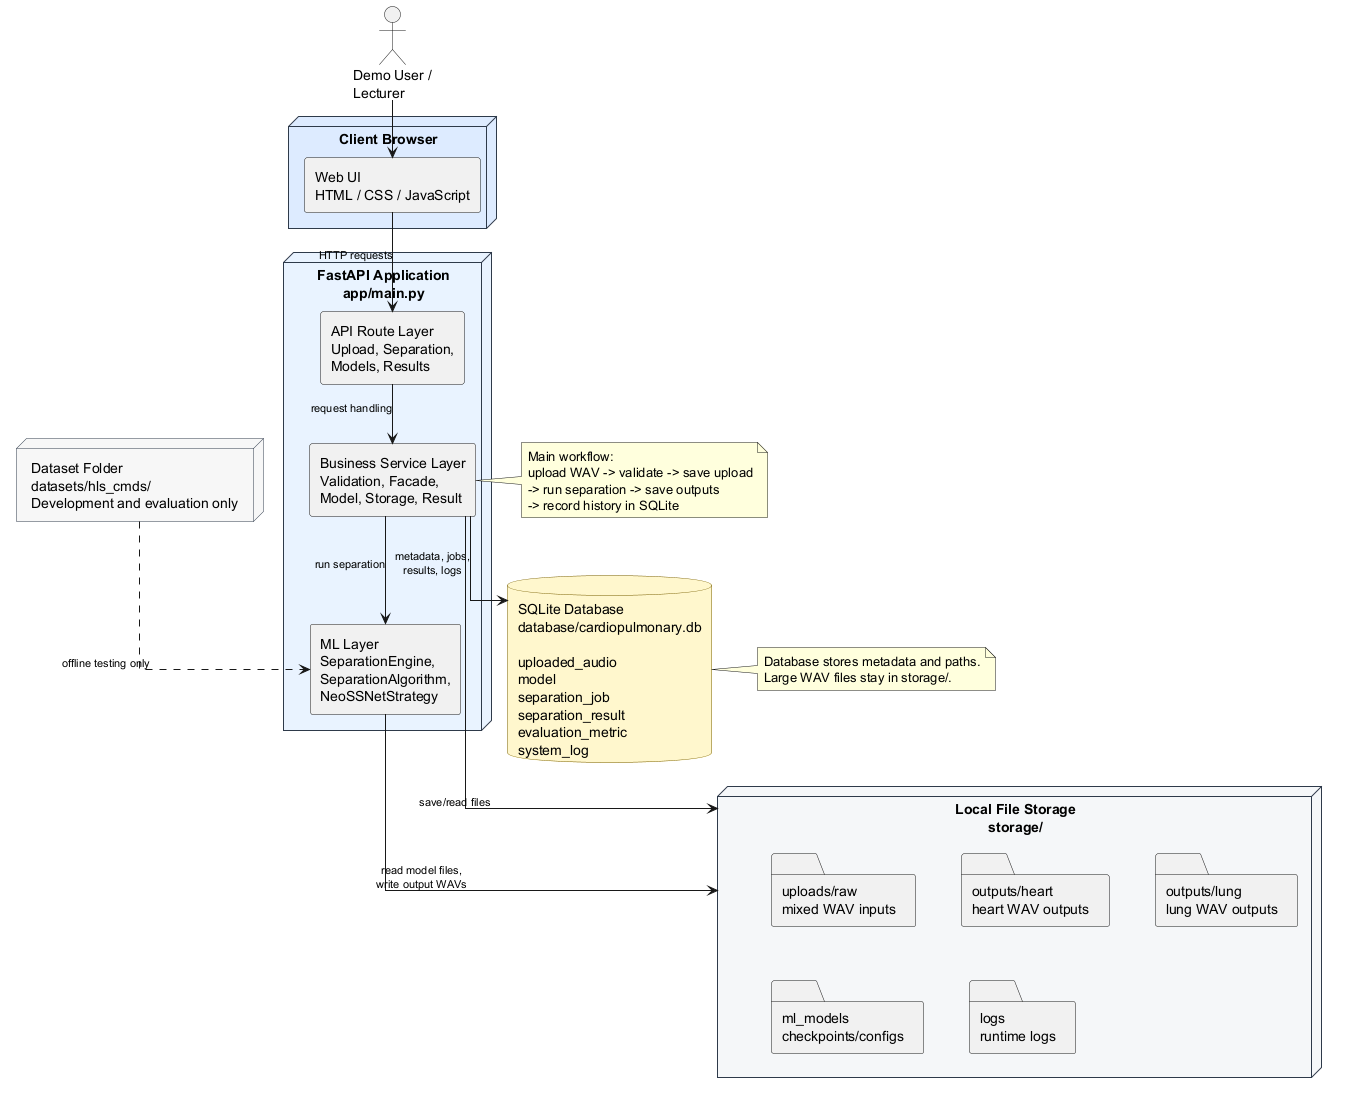

The diagram above was rendered by PlantUML. Its source (embedded in the PNG):
@startuml
' Software Architecture Diagram for the FastAPI cardiopulmonary sound separation prototype.
' Suggested LaTeX placement: landscape page.

top to bottom direction
skinparam componentStyle rectangle
skinparam packageStyle rectangle
skinparam linetype ortho
skinparam shadowing false
skinparam nodesep 46
skinparam ranksep 54
skinparam ArrowFontSize 11
skinparam node {
  BackgroundColor #FFFFFF
  BorderColor #2F3A4A
}
skinparam package {
  BorderColor #2F3A4A
  FontStyle bold
}
skinparam database {
  BackgroundColor #FFFDF5
  BorderColor #755C00
}

actor "Demo User /\nLecturer" as User

node "Client Browser" as BrowserNode #DCEBFF {
  component "Web UI\nHTML / CSS / JavaScript" as WebUI
}

node "FastAPI Application\napp/main.py" as FastAPINode #E8F3FF {
  component "API Route Layer\nUpload, Separation,\nModels, Results" as RouteLayer
  component "Business Service Layer\nValidation, Facade,\nModel, Storage, Result" as ServiceLayer
  component "ML Layer\nSeparationEngine,\nSeparationAlgorithm,\nNeoSSNetStrategy" as MLLayer
}

database "SQLite Database\ndatabase/cardiopulmonary.db\n\nuploaded_audio\nmodel\nseparation_job\nseparation_result\nevaluation_metric\nsystem_log" as SQLite #FFF7CC

node "Local File Storage\nstorage/" as LocalStorage #F4F6F8 {
  folder "uploads/raw\nmixed WAV inputs" as Uploads
  folder "outputs/heart\nheart WAV outputs" as HeartOutputs
  folder "outputs/lung\nlung WAV outputs" as LungOutputs
  folder "ml_models\ncheckpoints/configs" as MLModels
  folder "logs\nruntime logs" as Logs
}

node "Dataset Folder\ndatasets/hls_cmds/\nDevelopment and evaluation only" as DatasetNode #F7F7F7

User --> WebUI
WebUI --> RouteLayer : HTTP requests

RouteLayer --> ServiceLayer : request handling
ServiceLayer --> MLLayer : run separation
ServiceLayer --> SQLite : metadata, jobs,\nresults, logs
ServiceLayer --> LocalStorage : save/read files
MLLayer --> LocalStorage : read model files,\nwrite output WAVs

DatasetNode ..> MLLayer : offline testing only

note right of ServiceLayer
  Main workflow:
  upload WAV -> validate -> save upload
  -> run separation -> save outputs
  -> record history in SQLite
end note

note right of SQLite
  Database stores metadata and paths.
  Large WAV files stay in storage/.
end note

@enduml